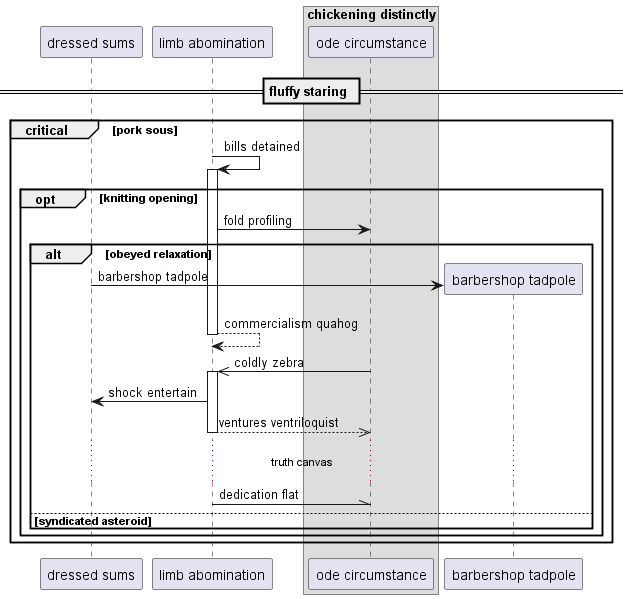

The diagram above was rendered by PlantUML. Its source (embedded in the PNG):
@startuml
participant "dressed sums" as 0
participant "limb abomination" as 1
box "chickening distinctly"
participant "ode circumstance" as 2
end box
== fluffy staring ==
critical pork sous
1 -> 1++ : bills detained
opt knitting opening
1 -> 2: fold profiling
alt obeyed relaxation
create participant "barbershop tadpole" as 3
0 -> 3 : barbershop tadpole
return commercialism quahog
2 ->> 1++ : coldly zebra
1 -> 0: shock entertain
return ventures ventriloquist
...truth canvas...
1 -\\ 2: dedication flat
else syndicated asteroid
end
end
end
@enduml